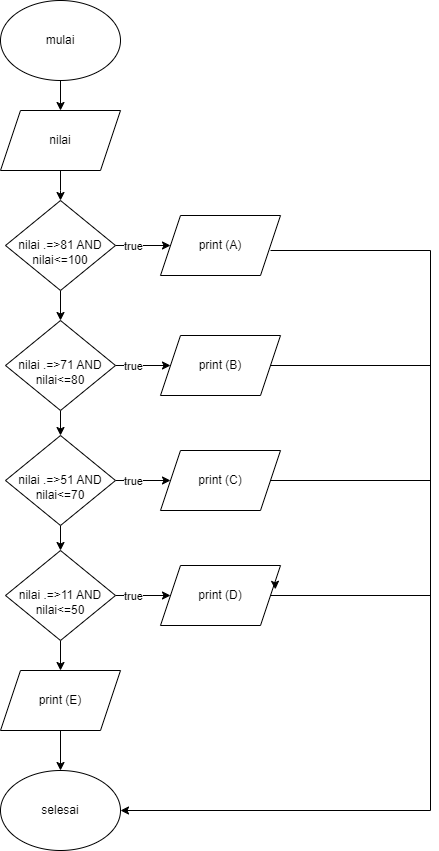

The diagram above was exported from draw.io. Its source (the exported page's mxGraphModel, read from the mxfile embedded in the PNG):
<mxGraphModel dx="1012" dy="576" grid="1" gridSize="10" guides="1" tooltips="1" connect="1" arrows="1" fold="1" page="1" pageScale="1" pageWidth="850" pageHeight="1100" math="0" shadow="0">
  <root>
    <mxCell id="0" />
    <mxCell id="1" parent="0" />
    <mxCell id="_AoNOXCEgxPc9-VJnQbq-3" value="" style="edgeStyle=orthogonalEdgeStyle;rounded=0;orthogonalLoop=1;jettySize=auto;html=1;" edge="1" parent="1" source="_AoNOXCEgxPc9-VJnQbq-1" target="_AoNOXCEgxPc9-VJnQbq-2">
      <mxGeometry relative="1" as="geometry" />
    </mxCell>
    <mxCell id="_AoNOXCEgxPc9-VJnQbq-1" value="mulai" style="ellipse;whiteSpace=wrap;html=1;" vertex="1" parent="1">
      <mxGeometry x="350" y="60" width="120" height="80" as="geometry" />
    </mxCell>
    <mxCell id="_AoNOXCEgxPc9-VJnQbq-8" value="" style="edgeStyle=orthogonalEdgeStyle;rounded=0;orthogonalLoop=1;jettySize=auto;html=1;" edge="1" parent="1" source="_AoNOXCEgxPc9-VJnQbq-2">
      <mxGeometry relative="1" as="geometry">
        <mxPoint x="410" y="260" as="targetPoint" />
      </mxGeometry>
    </mxCell>
    <mxCell id="_AoNOXCEgxPc9-VJnQbq-2" value="nilai" style="shape=parallelogram;perimeter=parallelogramPerimeter;whiteSpace=wrap;html=1;fixedSize=1;" vertex="1" parent="1">
      <mxGeometry x="350" y="170" width="120" height="60" as="geometry" />
    </mxCell>
    <mxCell id="_AoNOXCEgxPc9-VJnQbq-5" value="print (A)" style="shape=parallelogram;perimeter=parallelogramPerimeter;whiteSpace=wrap;html=1;fixedSize=1;" vertex="1" parent="1">
      <mxGeometry x="510" y="275" width="120" height="60" as="geometry" />
    </mxCell>
    <mxCell id="_AoNOXCEgxPc9-VJnQbq-13" value="" style="edgeStyle=orthogonalEdgeStyle;rounded=0;orthogonalLoop=1;jettySize=auto;html=1;" edge="1" parent="1" source="_AoNOXCEgxPc9-VJnQbq-9" target="_AoNOXCEgxPc9-VJnQbq-5">
      <mxGeometry relative="1" as="geometry" />
    </mxCell>
    <mxCell id="_AoNOXCEgxPc9-VJnQbq-14" value="true" style="edgeLabel;html=1;align=center;verticalAlign=middle;resizable=0;points=[];" vertex="1" connectable="0" parent="_AoNOXCEgxPc9-VJnQbq-13">
      <mxGeometry x="-0.3898" relative="1" as="geometry">
        <mxPoint as="offset" />
      </mxGeometry>
    </mxCell>
    <mxCell id="_AoNOXCEgxPc9-VJnQbq-18" value="" style="edgeStyle=orthogonalEdgeStyle;rounded=0;orthogonalLoop=1;jettySize=auto;html=1;" edge="1" parent="1" source="_AoNOXCEgxPc9-VJnQbq-9" target="_AoNOXCEgxPc9-VJnQbq-17">
      <mxGeometry relative="1" as="geometry" />
    </mxCell>
    <mxCell id="_AoNOXCEgxPc9-VJnQbq-9" value="&lt;br&gt;&lt;br&gt;nilai .=&amp;gt;81 AND&lt;div&gt;nilai&amp;lt;=100&lt;/div&gt;&lt;div&gt;&lt;br/&gt;&lt;/div&gt;" style="rhombus;whiteSpace=wrap;html=1;" vertex="1" parent="1">
      <mxGeometry x="355" y="260" width="110" height="90" as="geometry" />
    </mxCell>
    <mxCell id="_AoNOXCEgxPc9-VJnQbq-15" value="" style="edgeStyle=orthogonalEdgeStyle;rounded=0;orthogonalLoop=1;jettySize=auto;html=1;" edge="1" parent="1" source="_AoNOXCEgxPc9-VJnQbq-17">
      <mxGeometry relative="1" as="geometry">
        <mxPoint x="520" y="425" as="targetPoint" />
      </mxGeometry>
    </mxCell>
    <mxCell id="_AoNOXCEgxPc9-VJnQbq-27" value="" style="edgeStyle=orthogonalEdgeStyle;rounded=0;orthogonalLoop=1;jettySize=auto;html=1;" edge="1" parent="1" source="_AoNOXCEgxPc9-VJnQbq-17" target="_AoNOXCEgxPc9-VJnQbq-24">
      <mxGeometry relative="1" as="geometry" />
    </mxCell>
    <mxCell id="_AoNOXCEgxPc9-VJnQbq-17" value="&lt;br&gt;&lt;br&gt;nilai .=&amp;gt;71 AND&lt;div&gt;nilai&amp;lt;=80&lt;/div&gt;&lt;div&gt;&lt;br&gt;&lt;/div&gt;" style="rhombus;whiteSpace=wrap;html=1;" vertex="1" parent="1">
      <mxGeometry x="355" y="380" width="110" height="90" as="geometry" />
    </mxCell>
    <mxCell id="_AoNOXCEgxPc9-VJnQbq-19" value="print (B)" style="shape=parallelogram;perimeter=parallelogramPerimeter;whiteSpace=wrap;html=1;fixedSize=1;" vertex="1" parent="1">
      <mxGeometry x="510" y="395" width="120" height="60" as="geometry" />
    </mxCell>
    <mxCell id="_AoNOXCEgxPc9-VJnQbq-20" value="true" style="edgeLabel;html=1;align=center;verticalAlign=middle;resizable=0;points=[];" vertex="1" connectable="0" parent="1">
      <mxGeometry x="482" y="425" as="geometry" />
    </mxCell>
    <mxCell id="_AoNOXCEgxPc9-VJnQbq-21" value="print (C)" style="shape=parallelogram;perimeter=parallelogramPerimeter;whiteSpace=wrap;html=1;fixedSize=1;" vertex="1" parent="1">
      <mxGeometry x="510" y="510" width="120" height="60" as="geometry" />
    </mxCell>
    <mxCell id="_AoNOXCEgxPc9-VJnQbq-22" value="true" style="edgeLabel;html=1;align=center;verticalAlign=middle;resizable=0;points=[];" vertex="1" connectable="0" parent="1">
      <mxGeometry x="482" y="540" as="geometry" />
    </mxCell>
    <mxCell id="_AoNOXCEgxPc9-VJnQbq-23" value="true" style="edgeLabel;html=1;align=center;verticalAlign=middle;resizable=0;points=[];" vertex="1" connectable="0" parent="1">
      <mxGeometry x="482" y="540" as="geometry" />
    </mxCell>
    <mxCell id="_AoNOXCEgxPc9-VJnQbq-26" value="" style="edgeStyle=orthogonalEdgeStyle;rounded=0;orthogonalLoop=1;jettySize=auto;html=1;" edge="1" parent="1" source="_AoNOXCEgxPc9-VJnQbq-24" target="_AoNOXCEgxPc9-VJnQbq-21">
      <mxGeometry relative="1" as="geometry" />
    </mxCell>
    <mxCell id="_AoNOXCEgxPc9-VJnQbq-32" value="" style="edgeStyle=orthogonalEdgeStyle;rounded=0;orthogonalLoop=1;jettySize=auto;html=1;" edge="1" parent="1" source="_AoNOXCEgxPc9-VJnQbq-24" target="_AoNOXCEgxPc9-VJnQbq-29">
      <mxGeometry relative="1" as="geometry" />
    </mxCell>
    <mxCell id="_AoNOXCEgxPc9-VJnQbq-24" value="&lt;br&gt;&lt;br&gt;nilai .=&amp;gt;51 AND&lt;div&gt;nilai&amp;lt;=70&lt;/div&gt;&lt;div&gt;&lt;br&gt;&lt;/div&gt;" style="rhombus;whiteSpace=wrap;html=1;" vertex="1" parent="1">
      <mxGeometry x="355" y="495" width="110" height="90" as="geometry" />
    </mxCell>
    <mxCell id="_AoNOXCEgxPc9-VJnQbq-25" value="true" style="edgeLabel;html=1;align=center;verticalAlign=middle;resizable=0;points=[];" vertex="1" connectable="0" parent="1">
      <mxGeometry x="482" y="540" as="geometry" />
    </mxCell>
    <mxCell id="_AoNOXCEgxPc9-VJnQbq-28" value="true" style="edgeLabel;html=1;align=center;verticalAlign=middle;resizable=0;points=[];" vertex="1" connectable="0" parent="1">
      <mxGeometry x="482" y="655" as="geometry" />
    </mxCell>
    <mxCell id="_AoNOXCEgxPc9-VJnQbq-33" value="" style="edgeStyle=orthogonalEdgeStyle;rounded=0;orthogonalLoop=1;jettySize=auto;html=1;" edge="1" parent="1" source="_AoNOXCEgxPc9-VJnQbq-29" target="_AoNOXCEgxPc9-VJnQbq-31">
      <mxGeometry relative="1" as="geometry" />
    </mxCell>
    <mxCell id="_AoNOXCEgxPc9-VJnQbq-36" value="" style="edgeStyle=orthogonalEdgeStyle;rounded=0;orthogonalLoop=1;jettySize=auto;html=1;" edge="1" parent="1" source="_AoNOXCEgxPc9-VJnQbq-29" target="_AoNOXCEgxPc9-VJnQbq-34">
      <mxGeometry relative="1" as="geometry" />
    </mxCell>
    <mxCell id="_AoNOXCEgxPc9-VJnQbq-29" value="&lt;br&gt;&lt;br&gt;nilai .=&amp;gt;11 AND&lt;div&gt;nilai&amp;lt;=50&lt;/div&gt;&lt;div&gt;&lt;br&gt;&lt;/div&gt;" style="rhombus;whiteSpace=wrap;html=1;" vertex="1" parent="1">
      <mxGeometry x="355" y="610" width="110" height="90" as="geometry" />
    </mxCell>
    <mxCell id="_AoNOXCEgxPc9-VJnQbq-30" value="true" style="edgeLabel;html=1;align=center;verticalAlign=middle;resizable=0;points=[];" vertex="1" connectable="0" parent="1">
      <mxGeometry x="482" y="655" as="geometry" />
    </mxCell>
    <mxCell id="_AoNOXCEgxPc9-VJnQbq-31" value="print (D)" style="shape=parallelogram;perimeter=parallelogramPerimeter;whiteSpace=wrap;html=1;fixedSize=1;" vertex="1" parent="1">
      <mxGeometry x="510" y="625" width="120" height="60" as="geometry" />
    </mxCell>
    <mxCell id="_AoNOXCEgxPc9-VJnQbq-37" value="" style="edgeStyle=orthogonalEdgeStyle;rounded=0;orthogonalLoop=1;jettySize=auto;html=1;" edge="1" parent="1" source="_AoNOXCEgxPc9-VJnQbq-34" target="_AoNOXCEgxPc9-VJnQbq-35">
      <mxGeometry relative="1" as="geometry" />
    </mxCell>
    <mxCell id="_AoNOXCEgxPc9-VJnQbq-34" value="print (E)" style="shape=parallelogram;perimeter=parallelogramPerimeter;whiteSpace=wrap;html=1;fixedSize=1;" vertex="1" parent="1">
      <mxGeometry x="350" y="730" width="120" height="60" as="geometry" />
    </mxCell>
    <mxCell id="_AoNOXCEgxPc9-VJnQbq-35" value="selesai" style="ellipse;whiteSpace=wrap;html=1;" vertex="1" parent="1">
      <mxGeometry x="350" y="830" width="120" height="80" as="geometry" />
    </mxCell>
    <mxCell id="_AoNOXCEgxPc9-VJnQbq-42" style="edgeStyle=orthogonalEdgeStyle;rounded=0;orthogonalLoop=1;jettySize=auto;html=1;exitX=1;exitY=0.25;exitDx=0;exitDy=0;entryX=0.957;entryY=0.397;entryDx=0;entryDy=0;entryPerimeter=0;" edge="1" parent="1" source="_AoNOXCEgxPc9-VJnQbq-31" target="_AoNOXCEgxPc9-VJnQbq-31">
      <mxGeometry relative="1" as="geometry" />
    </mxCell>
    <mxCell id="_AoNOXCEgxPc9-VJnQbq-48" value="" style="endArrow=none;html=1;rounded=0;" edge="1" parent="1" source="_AoNOXCEgxPc9-VJnQbq-31">
      <mxGeometry width="50" height="50" relative="1" as="geometry">
        <mxPoint x="640" y="660" as="sourcePoint" />
        <mxPoint x="780" y="655" as="targetPoint" />
      </mxGeometry>
    </mxCell>
    <mxCell id="_AoNOXCEgxPc9-VJnQbq-49" value="" style="endArrow=none;html=1;rounded=0;exitX=1;exitY=0.5;exitDx=0;exitDy=0;" edge="1" parent="1" source="_AoNOXCEgxPc9-VJnQbq-21">
      <mxGeometry width="50" height="50" relative="1" as="geometry">
        <mxPoint x="630" y="570" as="sourcePoint" />
        <mxPoint x="780" y="540" as="targetPoint" />
      </mxGeometry>
    </mxCell>
    <mxCell id="_AoNOXCEgxPc9-VJnQbq-50" value="" style="endArrow=none;html=1;rounded=0;" edge="1" parent="1" source="_AoNOXCEgxPc9-VJnQbq-19">
      <mxGeometry width="50" height="50" relative="1" as="geometry">
        <mxPoint x="650" y="460" as="sourcePoint" />
        <mxPoint x="780" y="425" as="targetPoint" />
      </mxGeometry>
    </mxCell>
    <mxCell id="_AoNOXCEgxPc9-VJnQbq-53" value="" style="endArrow=classic;html=1;rounded=0;entryX=1;entryY=0.5;entryDx=0;entryDy=0;" edge="1" parent="1" target="_AoNOXCEgxPc9-VJnQbq-35">
      <mxGeometry width="50" height="50" relative="1" as="geometry">
        <mxPoint x="780" y="870" as="sourcePoint" />
        <mxPoint x="570" y="820" as="targetPoint" />
      </mxGeometry>
    </mxCell>
    <mxCell id="_AoNOXCEgxPc9-VJnQbq-54" value="" style="endArrow=none;html=1;rounded=0;" edge="1" parent="1">
      <mxGeometry width="50" height="50" relative="1" as="geometry">
        <mxPoint x="780" y="870" as="sourcePoint" />
        <mxPoint x="620" y="310" as="targetPoint" />
        <Array as="points">
          <mxPoint x="780" y="310" />
        </Array>
      </mxGeometry>
    </mxCell>
  </root>
</mxGraphModel>